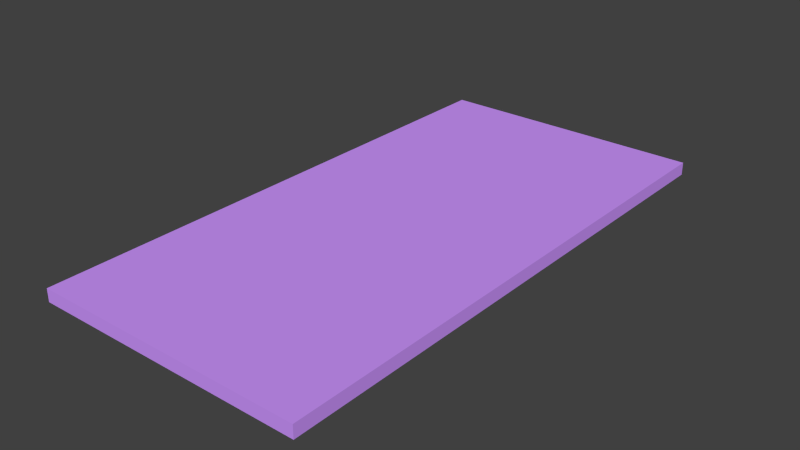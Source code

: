 # Source: mat.blend  (saved by Blender 2.80.75; exported with 4.5.12 LTS)
import bpy
from mathutils import Matrix  # noqa: F401  (used for matrix-valued properties, if any)

bpy.ops.wm.read_factory_settings(use_empty=True)
scene = bpy.context.scene
scene.name = 'Scene'

# ---- collections
col_collection_1 = bpy.data.collections.new('Collection 1'); scene.collection.children.link(col_collection_1)

# ---- materials (node trees are filled in below, after node groups)
mat_mat = bpy.data.materials.new('Mat')
mat_mat.alpha_threshold = 0.0
mat_mat.use_transparent_shadow = False
mat_mat.diffuse_color = (0.614, 0.303, 1.0, 1.0)
mat_mat.roughness = 0.5
mat_mat.specular_intensity = 0.0

# ---- material node trees
mat_mat.use_nodes = True; mat_mat.node_tree.nodes.clear()
_N = mat_mat.node_tree.nodes; _L = mat_mat.node_tree.links
n0 = _N.new('ShaderNodeOutputMaterial'); n0.name = 'Material Output'; n0.location = (300, 300)
n1 = _N.new('ShaderNodeBsdfPrincipled'); n1.name = 'Principled BSDF'; n1.location = (10, 300)
n1.distribution = 'GGX'
n1.subsurface_method = 'BURLEY'
n1.inputs[0].default_value = (0.614, 0.303, 1.0, 1.0)
n1.inputs[2].default_value = 1.0
n1.inputs[3].default_value = 1.45
n1.inputs[13].default_value = 0.0
n1.inputs[27].default_value = (0.0, 0.0, 0.0, 1.0)
n1.inputs[28].default_value = 1.0
_L.new(n1.outputs[0], n0.inputs[0])
n0.is_active_output = True

# ---- world
world_world = bpy.data.worlds.new('World'); scene.world = world_world
world_world.color = (0.05088, 0.05088, 0.05088)
world_world.use_sun_shadow = False
world_world.sun_shadow_jitter_overblur = 0.0
world_world.cycles.sampling_method = 'MANUAL'
world_world.cycles.sample_map_resolution = 256

# ---- meshes
me_x = bpy.data.meshes.new('立方体')
me_x.from_pydata([(-0.16, -0.32, -0.01), (-0.16, -0.32, 0.005), (-0.16, 0.32, -0.01), (-0.16, 0.32, 0.005), (0.16, -0.32, -0.01), (0.16, -0.32, 0.005), (0.16, 0.32, -0.01), (0.16, 0.32, 0.005)], [], [(1, 3, 2, 0), (3, 7, 6, 2), (7, 5, 4, 6), (5, 1, 0, 4), (0, 2, 6, 4), (5, 7, 3, 1)])
me_x.materials.append(mat_mat)
me_x.use_remesh_preserve_volume = False
me_x.use_remesh_preserve_attributes = False
me_x.use_mirror_vertex_groups = False
me_x.update()

# ---- objects
ob_mat = bpy.data.objects.new('Mat', me_x)

# ---- transforms, parenting, visibility, modifiers, constraints
ob_mat.location = (0.0, 0.0, 0.01)
ob_mat.lineart.crease_threshold = 0.0

# ---- collection membership
col_collection_1.objects.link(ob_mat)

# ---- scene / render settings (as saved in the file)
scene.frame_start = 1; scene.frame_end = 250; scene.frame_set(1)
scene.render.engine = 'BLENDER_EEVEE_NEXT'
scene.render.resolution_percentage = 50
scene.render.dither_intensity = 0.0
scene.cycles.use_denoising = False
scene.cycles.samples = 1024
scene.cycles.sampling_pattern = 'TABULATED_SOBOL'
scene.cycles.light_sampling_threshold = 0.0
scene.cycles.use_adaptive_sampling = False
scene.cycles.use_light_tree = False
scene.cycles.blur_glossy = 0.0
scene.cycles.pixel_filter_type = 'GAUSSIAN'
scene.cycles.sample_clamp_indirect = 0.0
scene.view_settings.view_transform = 'Standard'
bpy.context.view_layer.update()

# ---- added for rendering (the .blend has no active camera and no usable light): camera, sun
cam_auto = bpy.data.cameras.new('AutoCamera')
cam_auto.lens = 50.0
cam_auto.sensor_width = 36.0
cam_auto.clip_end = 1000.0
ob_auto_camera = bpy.data.objects.new('AutoCamera', cam_auto)
scene.collection.objects.link(ob_auto_camera)
ob_auto_camera.location = (0.662182, -0.794619, 0.537246)
ob_auto_camera.rotation_euler = (1.09748, -7.21219e-08, 0.694738)
scene.camera = ob_auto_camera
light_auto_sun = bpy.data.lights.new('AutoSun', 'SUN')
light_auto_sun.energy = 3.0
light_auto_sun.angle = 0.0523599
ob_auto_sun = bpy.data.objects.new('AutoSun', light_auto_sun)
scene.collection.objects.link(ob_auto_sun)
ob_auto_sun.rotation_euler = (0.872665, 0.174533, 0.523599)
bpy.context.view_layer.update()
